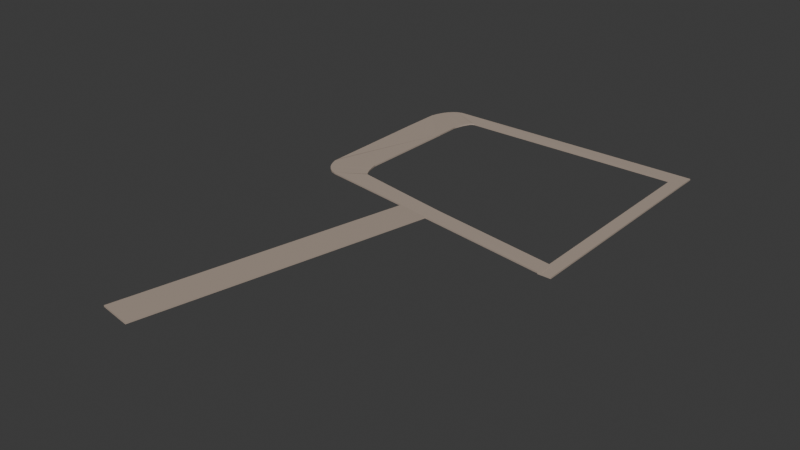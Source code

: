 # Source: pathway.blend  (saved by Blender 4.2.66; exported with 4.5.12 LTS)
import bpy
from mathutils import Matrix  # noqa: F401  (used for matrix-valued properties, if any)

bpy.ops.wm.read_factory_settings(use_empty=True)
scene = bpy.context.scene
scene.name = 'Scene'

# ---- collections
col_collection = bpy.data.collections.new('Collection'); scene.collection.children.link(col_collection)

# ---- materials (node trees are filled in below, after node groups)
mat_material_001 = bpy.data.materials.new('Material.001')

# ---- material node trees
mat_material_001.use_nodes = True; mat_material_001.node_tree.nodes.clear()
_N = mat_material_001.node_tree.nodes; _L = mat_material_001.node_tree.links
n0 = _N.new('ShaderNodeBsdfPrincipled'); n0.name = 'Principled BSDF'; n0.location = (10, 300)
n0.inputs[0].default_value = (0.4434, 0.3583, 0.2954, 1.0)
n1 = _N.new('ShaderNodeOutputMaterial'); n1.name = 'Material Output'; n1.location = (300, 300)
_L.new(n0.outputs[0], n1.inputs[0])
n1.is_active_output = True

# ---- world
world_world = bpy.data.worlds.new('World'); scene.world = world_world
world_world.use_nodes = True; world_world.node_tree.nodes.clear()
_N = world_world.node_tree.nodes; _L = world_world.node_tree.links
n0 = _N.new('ShaderNodeOutputWorld'); n0.name = 'World Output'; n0.location = (300, 300)
n1 = _N.new('ShaderNodeBackground'); n1.name = 'Background'; n1.location = (10, 300)
n1.inputs[0].default_value = (0.05088, 0.05088, 0.05088, 1.0)
_L.new(n1.outputs[0], n0.inputs[0])
n0.is_active_output = True
world_world.color = (0.05088, 0.05088, 0.05088)
world_world.sun_shadow_jitter_overblur = 0.0

# ---- meshes
me_cube_001 = bpy.data.meshes.new('Cube.001')
me_cube_001.from_pydata([(-1.235, 2.238, -0.4259), (-1.235, 2.238, 1.574), (-1.249, 15.67, -1.0), (-1.249, 15.67, 1.0), (4.618, -5.579, -1.0), (4.618, -5.579, 1.0), (4.618, -3.579, -1.0), (4.618, -3.579, 1.0), (-0.4216, 15.64, -0.9786), (-0.4203, 15.64, 1.02), (-1.219, 1.463, -0.9999), (-1.219, 1.465, 0.9999), (-0.4289, 3.435, 0.9786), (-1.178, 0.8325, -1.0), (-0.4302, 3.436, -1.02), (-1.178, 0.8325, 1.0), (-0.3984, 2.688, 0.957), (-1.13, 0.2995, -1.0), (-0.3965, 2.687, -1.039), (-1.13, 0.2995, 1.0), (-0.368, 2.124, 1.039), (-1.087, -0.07422, -1.0), (-0.3662, 2.123, -0.957), (-1.087, -0.07422, 1.0), (-0.3209, 1.546, 1.0), (-1.001, -0.578, -1.0), (-0.3209, 1.546, -1.0), (-1.001, -0.578, 1.0), (-0.28, 1.141, 1.0), (-0.9271, -0.8779, -1.0), (-0.28, 1.141, -1.0), (-0.9271, -0.8779, 1.0), (-0.2281, 0.8756, 0.5192), (-0.8187, -1.086, -1.0), (-0.2281, 0.8756, -1.481), (-0.8187, -1.086, 1.0), (-1.219, 1.463, -0.9999), (-1.219, 1.465, 0.9999), (-1.249, 15.67, 1.0), (-1.235, 2.238, 1.574), (-1.219, 1.463, -0.9999), (-1.219, 1.465, 0.9999), (-1.178, 0.8325, -1.0), (-1.219, 1.463, -0.9999), (-1.178, 0.8325, 1.0), (-1.178, 0.8325, -1.0), (-1.178, 0.8325, -1.0), (-1.13, 0.2995, 1.0), (-1.13, 0.2995, -1.0), (-1.13, 0.2995, -1.0), (-1.087, -0.07422, 1.0), (-1.087, -0.07422, -1.0), (-1.087, -0.07422, -1.0), (-1.001, -0.578, 1.0), (-1.001, -0.578, -1.0), (-1.001, -0.578, -1.0), (-0.9271, -0.8779, 1.0), (-0.8187, -1.086, -1.0), (-0.9271, -0.8779, -1.0), (-0.9271, -0.8779, -1.0), (-0.8187, -1.086, 1.0), (-0.9271, -0.8779, -1.0), (-0.8187, -1.086, -1.0), (-0.8187, -1.086, -1.0), (1.445, -0.6621, 0.6852), (1.146, -2.637, -1.0), (1.271, -0.6621, -1.315), (1.144, -2.637, 1.0), (2.115, -1.278, 0.7517), (1.81, -3.247, -0.9625), (1.898, -1.29, -1.286), (1.81, -3.259, 1.0), (1.574, -11.58, -2.474), (0.9073, -10.96, -2.474), (0.9092, -10.96, -4.474), (1.574, -11.57, -4.436), (1.153, -26.4, -8.657), (0.4865, -25.78, -8.657), (0.4884, -25.78, -10.66), (1.153, -26.39, -10.62), (0.8307, -37.75, -13.39), (0.1643, -37.13, -13.39), (0.1662, -37.13, -15.39), (0.8307, -37.74, -15.36)], [(36, 37), (39, 38), (45, 40), (36, 42), (44, 46), (44, 45), (47, 49), (47, 48), (50, 52), (50, 51), (53, 55), (53, 54), (56, 59), (56, 58), (60, 63), (60, 62)], [(0, 1, 3, 2), (70, 68, 7, 6), (6, 7, 5, 4), (10, 11, 1, 0), (70, 6, 4, 69), (9, 3, 1, 11), (12, 9, 11, 15), (2, 8, 10, 0), (13, 15, 11, 10), (2, 3, 9, 8), (17, 19, 15, 13), (16, 12, 15, 19), (8, 14, 13, 10), (8, 9, 12, 14), (20, 16, 19, 23), (21, 23, 19, 17), (14, 18, 17, 13), (14, 12, 16, 18), (25, 27, 23, 21), (24, 20, 23, 27), (18, 22, 21, 17), (18, 16, 20, 22), (28, 24, 27, 31), (29, 31, 27, 25), (22, 26, 25, 21), (22, 20, 24, 26), (33, 35, 31, 29), (32, 28, 31, 35), (26, 30, 29, 25), (26, 24, 28, 30), (64, 32, 35, 67), (65, 67, 35, 33), (30, 34, 33, 29), (30, 28, 32, 34), (41, 39, 37, 43), (61, 63, 59, 57), (58, 62, 61, 57), (67, 65, 74, 73), (68, 64, 67, 71), (34, 66, 65, 33), (34, 32, 64, 66), (7, 68, 71, 5), (4, 5, 71, 69), (66, 70, 69, 65), (66, 64, 68, 70), (75, 72, 76, 79), (69, 71, 72, 75), (65, 69, 75, 74), (71, 67, 73, 72), (78, 79, 83, 82), (73, 74, 78, 77), (74, 75, 79, 78), (72, 73, 77, 76), (83, 80, 81, 82), (76, 77, 81, 80), (79, 76, 80, 83), (77, 78, 82, 81)])
_uv = me_cube_001.uv_layers.new(name='UVMap')
_uv.uv.foreach_set('vector', [0.375, 0.0, 0.625, 0.0, 0.625, 0.25, 0.375, 0.25, 0.375, 0.4078, 0.625, 0.4078, 0.625, 0.5, 0.375, 0.5, 0.375, 0.5, 0.625, 0.5, 0.625, 0.75, 0.375, 0.75, 0.375, 0.9484, 0.625, 0.9484, 0.625, 1.0, 0.375, 1.0, 0.2828, 0.5, 0.375, 0.5, 0.375, 0.75, 0.2828, 0.75, 0.8234, 0.5, 0.875, 0.5, 0.875, 0.75, 0.8234, 0.75, 0.8203, 0.5, 0.8234, 0.5, 0.8234, 0.75, 0.8203, 0.75, 0.125, 0.5, 0.1766, 0.5, 0.1766, 0.75, 0.125, 0.75, 0.375, 0.9453, 0.625, 0.9453, 0.625, 0.9484, 0.375, 0.9484, 0.375, 0.25, 0.625, 0.25, 0.625, 0.3016, 0.375, 0.3016, 0.375, 0.9424, 0.625, 0.9424, 0.625, 0.9453, 0.375, 0.9453, 0.8174, 0.5, 0.8203, 0.5, 0.8203, 0.75, 0.8174, 0.75, 0.1766, 0.5, 0.1797, 0.5, 0.1797, 0.75, 0.1766, 0.75, 0.375, 0.3016, 0.625, 0.3016, 0.625, 0.3047, 0.375, 0.3047, 0.8147, 0.5, 0.8174, 0.5, 0.8174, 0.75, 0.8147, 0.75, 0.375, 0.9397, 0.625, 0.9397, 0.625, 0.9424, 0.375, 0.9424, 0.1797, 0.5, 0.1826, 0.5, 0.1826, 0.75, 0.1797, 0.75, 0.375, 0.3047, 0.625, 0.3047, 0.625, 0.3076, 0.375, 0.3076, 0.375, 0.9363, 0.625, 0.9363, 0.625, 0.9397, 0.375, 0.9397, 0.8113, 0.5, 0.8147, 0.5, 0.8147, 0.75, 0.8113, 0.75, 0.1826, 0.5, 0.1853, 0.5, 0.1853, 0.75, 0.1826, 0.75, 0.375, 0.3076, 0.625, 0.3076, 0.625, 0.3103, 0.375, 0.3103, 0.8078, 0.5, 0.8113, 0.5, 0.8113, 0.75, 0.8078, 0.75, 0.375, 0.9328, 0.625, 0.9328, 0.625, 0.9363, 0.375, 0.9363, 0.1853, 0.5, 0.1887, 0.5, 0.1887, 0.75, 0.1853, 0.75, 0.375, 0.3103, 0.625, 0.3103, 0.625, 0.3137, 0.375, 0.3137, 0.375, 0.9286, 0.625, 0.9286, 0.625, 0.9328, 0.375, 0.9328, 0.8036, 0.5, 0.8078, 0.5, 0.8078, 0.75, 0.8036, 0.75, 0.1887, 0.5, 0.1922, 0.5, 0.1922, 0.75, 0.1887, 0.75, 0.375, 0.3137, 0.625, 0.3137, 0.625, 0.3172, 0.375, 0.3172, 0.7419, 0.5, 0.8036, 0.5, 0.8036, 0.75, 0.7419, 0.75, 0.375, 0.8669, 0.625, 0.8669, 0.625, 0.9286, 0.375, 0.9286, 0.1922, 0.5, 0.1964, 0.5, 0.1964, 0.75, 0.1922, 0.75, 0.375, 0.3172, 0.625, 0.3172, 0.625, 0.3214, 0.375, 0.3214, 0.8234, 0.75, 0.875, 0.75, 0.8234, 0.75, 0.6773, 0.7143, 0.375, 0.9328, 0.375, 0.9286, 0.375, 0.9328, 0.375, 0.9286, 0.1922, 0.75, 0.1964, 0.75, 0.1922, 0.75, 0.1964, 0.75, 0.625, 0.8669, 0.375, 0.8669, 0.375, 0.8669, 0.625, 0.8669, 0.7172, 0.5, 0.7419, 0.5, 0.7419, 0.75, 0.7172, 0.75, 0.1964, 0.5, 0.2581, 0.5, 0.2581, 0.75, 0.1964, 0.75, 0.375, 0.3214, 0.625, 0.3214, 0.625, 0.3831, 0.375, 0.3831, 0.625, 0.5, 0.7172, 0.5, 0.7172, 0.75, 0.625, 0.75, 0.375, 0.75, 0.625, 0.75, 0.625, 0.8422, 0.375, 0.8422, 0.2581, 0.5, 0.2828, 0.5, 0.2828, 0.75, 0.2581, 0.75, 0.375, 0.3831, 0.625, 0.3831, 0.625, 0.4078, 0.375, 0.4078, 0.375, 0.8422, 0.625, 0.8422, 0.625, 0.8422, 0.375, 0.8422, 0.375, 0.8422, 0.625, 0.8422, 0.625, 0.8422, 0.375, 0.8422, 0.2581, 0.75, 0.2828, 0.75, 0.2828, 0.75, 0.2581, 0.75, 0.7172, 0.75, 0.7419, 0.75, 0.7419, 0.75, 0.7172, 0.75, 0.2581, 0.75, 0.2828, 0.75, 0.2828, 0.75, 0.2581, 0.75, 0.625, 0.8669, 0.375, 0.8669, 0.375, 0.8669, 0.625, 0.8669, 0.2581, 0.75, 0.2828, 0.75, 0.2828, 0.75, 0.2581, 0.75, 0.7172, 0.75, 0.7419, 0.75, 0.7419, 0.75, 0.7172, 0.75, 0.375, 0.8422, 0.625, 0.8422, 0.625, 0.8669, 0.375, 0.8669, 0.7172, 0.75, 0.7419, 0.75, 0.7419, 0.75, 0.7172, 0.75, 0.375, 0.8422, 0.625, 0.8422, 0.625, 0.8422, 0.375, 0.8422, 0.625, 0.8669, 0.375, 0.8669, 0.375, 0.8669, 0.625, 0.8669])
me_cube_001.materials.append(mat_material_001)
me_cube_001.update()
me_cube_002 = bpy.data.meshes.new('Cube.002')
me_cube_002.from_pydata([(-1.235, 2.238, -0.4259), (-1.235, 2.238, 1.574), (-1.249, 7.294, -1.0), (-1.249, 7.304, 1.084), (4.795, -1.268, -1.0), (4.795, -1.268, 1.0), (4.795, 0.7325, -1.0), (4.795, 0.7325, 1.0), (-0.4216, 7.271, -0.9787), (-0.4204, 7.281, 1.104), (-1.219, 1.463, -0.9999), (-1.219, 1.465, 0.9999), (-0.4289, 3.435, 0.9786), (-1.178, 0.8325, -1.0), (-0.4302, 3.436, -1.02), (-1.178, 0.8325, 1.0), (-0.3984, 2.688, 0.957), (-1.13, 0.2995, -1.0), (-0.3965, 2.687, -1.039), (-1.13, 0.2995, 1.0), (-0.368, 2.124, 1.039), (-1.087, -0.07422, -1.0), (-0.3662, 2.123, -0.957), (-1.087, -0.07422, 1.0), (-0.3209, 1.546, 1.0), (-1.001, -0.578, -1.0), (-0.3209, 1.546, -1.0), (-1.001, -0.578, 1.0), (-0.28, 1.141, 1.0), (-0.9271, -0.8779, -1.0), (-0.28, 1.141, -1.0), (-0.9271, -0.8779, 1.0), (-0.2281, 0.8756, 0.5192), (-0.8187, -1.086, -1.0), (-0.2281, 0.8756, -1.481), (-0.8187, -1.086, 1.0), (-1.219, 1.463, -0.9999), (-1.219, 1.465, 0.9999), (-1.235, 2.238, 1.574), (-0.8187, -1.086, -1.0), (-1.219, 1.463, -0.9999), (-1.219, 1.465, 0.9999), (-1.178, 0.8325, -1.0), (-1.219, 1.463, -0.9999), (-1.178, 0.8325, 1.0), (-1.13, 0.2995, -1.0), (-1.178, 0.8325, -1.0), (-1.178, 0.8325, -1.0), (-1.13, 0.2995, 1.0), (-1.087, -0.07422, -1.0), (-1.13, 0.2995, -1.0), (-1.13, 0.2995, -1.0), (-1.087, -0.07422, 1.0), (-1.001, -0.578, -1.0), (-1.087, -0.07422, -1.0), (-1.087, -0.07422, -1.0), (-1.001, -0.578, 1.0), (-0.9271, -0.8779, -1.0), (-1.001, -0.578, -1.0), (-1.001, -0.578, -1.0), (-0.9271, -0.8779, 1.0), (-0.8187, -1.086, -1.0), (-0.9271, -0.8779, -1.0), (-0.9271, -0.8779, -1.0), (-0.8187, -1.086, 1.0), (-0.9271, -0.8779, -1.0), (-0.8187, -1.086, -1.0), (-0.8187, -1.086, -1.0), (4.526, 0.7401, 0.9743), (4.494, -1.258, -1.0), (4.526, 0.7401, -1.026), (4.494, -1.258, 1.0), (4.547, 27.68, 0.9743), (4.816, 27.68, 1.0), (4.816, 27.68, -1.0), (4.547, 27.68, -1.026)], [(65, 39)], [(0, 1, 3, 2), (70, 68, 72, 75), (6, 7, 5, 4), (10, 11, 1, 0), (70, 6, 4, 69), (9, 3, 1, 11), (12, 9, 11, 15), (2, 8, 10, 0), (13, 15, 11, 10), (2, 3, 9, 8), (17, 19, 15, 13), (16, 12, 15, 19), (8, 14, 13, 10), (8, 9, 12, 14), (20, 16, 19, 23), (21, 23, 19, 17), (14, 18, 17, 13), (14, 12, 16, 18), (25, 27, 23, 21), (24, 20, 23, 27), (18, 22, 21, 17), (18, 16, 20, 22), (28, 24, 27, 31), (29, 31, 27, 25), (22, 26, 25, 21), (22, 20, 24, 26), (33, 35, 31, 29), (32, 28, 31, 35), (26, 30, 29, 25), (26, 24, 28, 30), (68, 32, 35, 71), (69, 71, 35, 33), (30, 34, 33, 29), (30, 28, 32, 34), (42, 43, 37, 36), (41, 38, 37, 43), (44, 41, 43, 47), (45, 47, 43, 42), (49, 51, 47, 45), (48, 44, 47, 51), (40, 46, 45, 42), (40, 41, 44, 46), (52, 48, 51, 55), (53, 55, 51, 49), (46, 50, 49, 45), (46, 44, 48, 50), (57, 59, 55, 53), (56, 52, 55, 59), (50, 54, 53, 49), (50, 48, 52, 54), (60, 56, 59, 63), (61, 63, 59, 57), (54, 58, 57, 53), (54, 52, 56, 58), (65, 67, 63, 61), (64, 60, 63, 67), (58, 62, 61, 57), (58, 56, 60, 62), (62, 66, 65, 61), (62, 60, 64, 66), (4, 5, 71, 69), (7, 68, 71, 5), (34, 70, 69, 33), (34, 32, 68, 70), (75, 72, 73, 74), (7, 6, 74, 73), (6, 70, 75, 74), (68, 7, 73, 72)])
_uv = me_cube_002.uv_layers.new(name='UVMap')
_uv.uv.foreach_set('vector', [0.375, 0.0, 0.625, 0.0, 0.625, 0.25, 0.375, 0.25, 0.375, 0.4904, 0.625, 0.4904, 0.625, 0.4904, 0.375, 0.4904, 0.375, 0.5, 0.625, 0.5, 0.625, 0.75, 0.375, 0.75, 0.375, 0.9484, 0.625, 0.9484, 0.625, 1.0, 0.375, 1.0, 0.3654, 0.5, 0.375, 0.5, 0.375, 0.75, 0.3654, 0.75, 0.8234, 0.5, 0.875, 0.5, 0.875, 0.75, 0.8234, 0.75, 0.8203, 0.5, 0.8234, 0.5, 0.8234, 0.75, 0.8203, 0.75, 0.125, 0.5, 0.1766, 0.5, 0.1766, 0.75, 0.125, 0.75, 0.375, 0.9453, 0.625, 0.9453, 0.625, 0.9484, 0.375, 0.9484, 0.375, 0.25, 0.625, 0.25, 0.625, 0.3016, 0.375, 0.3016, 0.375, 0.9424, 0.625, 0.9424, 0.625, 0.9453, 0.375, 0.9453, 0.8174, 0.5, 0.8203, 0.5, 0.8203, 0.75, 0.8174, 0.75, 0.1766, 0.5, 0.1797, 0.5, 0.1797, 0.75, 0.1766, 0.75, 0.375, 0.3016, 0.625, 0.3016, 0.625, 0.3047, 0.375, 0.3047, 0.8147, 0.5, 0.8174, 0.5, 0.8174, 0.75, 0.8147, 0.75, 0.375, 0.9397, 0.625, 0.9397, 0.625, 0.9424, 0.375, 0.9424, 0.1797, 0.5, 0.1826, 0.5, 0.1826, 0.75, 0.1797, 0.75, 0.375, 0.3047, 0.625, 0.3047, 0.625, 0.3076, 0.375, 0.3076, 0.375, 0.9363, 0.625, 0.9363, 0.625, 0.9397, 0.375, 0.9397, 0.8113, 0.5, 0.8147, 0.5, 0.8147, 0.75, 0.8113, 0.75, 0.1826, 0.5, 0.1853, 0.5, 0.1853, 0.75, 0.1826, 0.75, 0.375, 0.3076, 0.625, 0.3076, 0.625, 0.3103, 0.375, 0.3103, 0.8078, 0.5, 0.8113, 0.5, 0.8113, 0.75, 0.8078, 0.75, 0.375, 0.9328, 0.625, 0.9328, 0.625, 0.9363, 0.375, 0.9363, 0.1853, 0.5, 0.1887, 0.5, 0.1887, 0.75, 0.1853, 0.75, 0.375, 0.3103, 0.625, 0.3103, 0.625, 0.3137, 0.375, 0.3137, 0.375, 0.9286, 0.625, 0.9286, 0.625, 0.9328, 0.375, 0.9328, 0.8036, 0.5, 0.8078, 0.5, 0.8078, 0.75, 0.8036, 0.75, 0.1887, 0.5, 0.1922, 0.5, 0.1922, 0.75, 0.1887, 0.75, 0.375, 0.3137, 0.625, 0.3137, 0.625, 0.3172, 0.375, 0.3172, 0.6346, 0.5, 0.8036, 0.5, 0.8036, 0.75, 0.6346, 0.75, 0.375, 0.7596, 0.625, 0.7596, 0.625, 0.9286, 0.375, 0.9286, 0.1922, 0.5, 0.1964, 0.5, 0.1964, 0.75, 0.1922, 0.75, 0.375, 0.3172, 0.625, 0.3172, 0.625, 0.3214, 0.375, 0.3214, 0.375, 0.9453, 0.375, 0.9484, 0.625, 0.9484, 0.375, 0.9484, 0.8234, 0.75, 0.875, 0.75, 0.8234, 0.75, 0.6773, 0.7143, 0.8203, 0.75, 0.8234, 0.75, 0.6773, 0.7143, 0.8194, 0.7306, 0.375, 0.9424, 0.375, 0.9453, 0.375, 0.9484, 0.375, 0.9453, 0.375, 0.9397, 0.375, 0.9424, 0.375, 0.9453, 0.375, 0.9424, 0.8174, 0.75, 0.8203, 0.75, 0.8194, 0.7306, 0.8152, 0.7063, 0.1766, 0.75, 0.1797, 0.75, 0.1826, 0.75, 0.1797, 0.75, 0.3782, 0.3052, 0.6263, 0.2909, 0.6287, 0.3054, 0.3863, 0.3145, 0.8147, 0.75, 0.8174, 0.75, 0.8152, 0.7063, 0.8141, 0.7422, 0.375, 0.9363, 0.375, 0.9397, 0.375, 0.9424, 0.375, 0.9397, 0.1797, 0.75, 0.1826, 0.75, 0.1853, 0.75, 0.1826, 0.75, 0.3863, 0.3145, 0.6287, 0.3054, 0.6386, 0.3165, 0.3637, 0.3177, 0.375, 0.9328, 0.375, 0.9363, 0.375, 0.9397, 0.375, 0.9363, 0.8113, 0.75, 0.8147, 0.75, 0.8141, 0.7422, 0.8093, 0.7225, 0.1826, 0.75, 0.1853, 0.75, 0.1887, 0.75, 0.1853, 0.75, 0.3637, 0.3177, 0.6386, 0.3165, 0.6105, 0.3219, 0.3889, 0.3229, 0.8078, 0.75, 0.8113, 0.75, 0.8093, 0.7225, 0.8078, 0.75, 0.375, 0.9286, 0.375, 0.9328, 0.375, 0.9363, 0.375, 0.9328, 0.1853, 0.75, 0.1887, 0.75, 0.1922, 0.75, 0.1887, 0.75, 0.3889, 0.3229, 0.6105, 0.3219, 0.6344, 0.3285, 0.375, 0.3313, 0.375, 0.9328, 0.375, 0.9286, 0.375, 0.9328, 0.375, 0.9286, 0.8036, 0.75, 0.8078, 0.75, 0.8078, 0.75, 0.777, 0.5932, 0.1887, 0.75, 0.1922, 0.75, 0.1964, 0.75, 0.1922, 0.75, 0.375, 0.3313, 0.6344, 0.3285, 0.7265, 0.3369, 0.7881, 0.3462, 0.1922, 0.75, 0.1964, 0.75, 0.1922, 0.75, 0.1964, 0.75, 0.7881, 0.3462, 0.7265, 0.3369, 1.088, 0.3497, 0.3995, 0.4272, 0.375, 0.75, 0.625, 0.75, 0.625, 0.7596, 0.375, 0.7596, 0.625, 0.5, 0.6346, 0.5, 0.6346, 0.75, 0.625, 0.75, 0.1964, 0.5, 0.3654, 0.5, 0.3654, 0.75, 0.1964, 0.75, 0.375, 0.3214, 0.625, 0.3214, 0.625, 0.4904, 0.375, 0.4904, 0.375, 0.4904, 0.625, 0.4904, 0.625, 0.5, 0.375, 0.5, 0.625, 0.5, 0.375, 0.5, 0.375, 0.5, 0.625, 0.5, 0.375, 0.5, 0.3654, 0.5, 0.3654, 0.5, 0.375, 0.5, 0.6346, 0.5, 0.625, 0.5, 0.625, 0.5, 0.6346, 0.5])
me_cube_002.materials.append(mat_material_001)
me_cube_002.update()

# ---- objects
ob_cube = bpy.data.objects.new('Cube', me_cube_001)
ob_cube_001 = bpy.data.objects.new('Cube.001', me_cube_002)

# ---- transforms, parenting, visibility, modifiers, constraints
ob_cube.location = (0.0, 0.0, 0.0)
ob_cube.scale = (5.708, 1.0, -0.09029)
ob_cube_001.location = (0.0, 22.09, -0.009258)
ob_cube_001.rotation_euler = (3.142, -0.0, 0.0)
ob_cube_001.scale = (5.708, 1.0, -0.09029)

# ---- collection membership
col_collection.objects.link(ob_cube)
col_collection.objects.link(ob_cube_001)

# ---- scene / render settings (as saved in the file)
scene.frame_start = 1; scene.frame_end = 250; scene.frame_set(1)
scene.render.engine = 'BLENDER_EEVEE_NEXT'
bpy.context.view_layer.update()

# ---- added for rendering (the .blend has no active camera and no usable light): camera, sun
cam_auto = bpy.data.cameras.new('AutoCamera')
cam_auto.lens = 50.0
cam_auto.sensor_width = 36.0
cam_auto.clip_end = 1140.65
ob_auto_camera = bpy.data.objects.new('AutoCamera', cam_auto)
scene.collection.objects.link(ob_auto_camera)
ob_auto_camera.location = (75.1716, -85.188, 52.6189)
ob_auto_camera.rotation_euler = (1.09748, -7.21219e-08, 0.694738)
scene.camera = ob_auto_camera
light_auto_sun = bpy.data.lights.new('AutoSun', 'SUN')
light_auto_sun.energy = 3.0
light_auto_sun.angle = 0.0523599
ob_auto_sun = bpy.data.objects.new('AutoSun', light_auto_sun)
scene.collection.objects.link(ob_auto_sun)
ob_auto_sun.rotation_euler = (0.872665, 0.174533, 0.523599)
bpy.context.view_layer.update()
